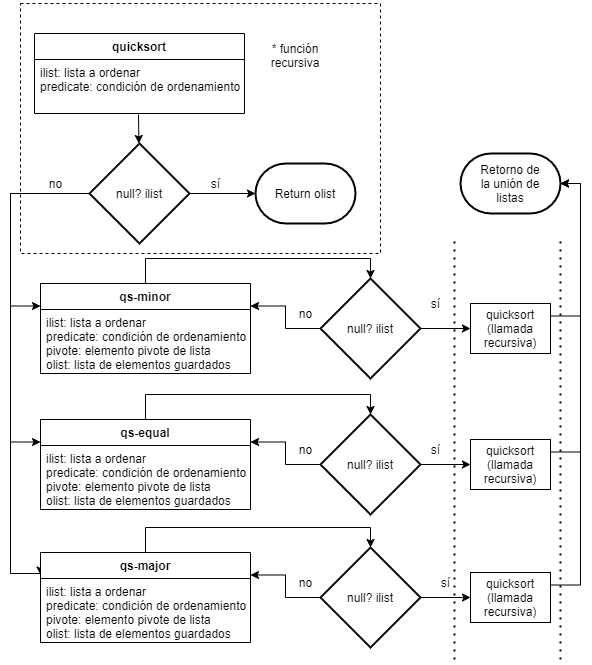

The diagram above was exported from draw.io. Its source (the exported page's mxGraphModel, read from the mxfile embedded in the PNG):
<mxGraphModel dx="174" dy="592" grid="1" gridSize="10" guides="1" tooltips="1" connect="1" arrows="1" fold="1" page="1" pageScale="1" pageWidth="850" pageHeight="1100" math="0" shadow="0">
  <root>
    <mxCell id="0" />
    <mxCell id="1" parent="0" />
    <mxCell id="2" value="quicksort" style="swimlane;fontStyle=1;align=center;verticalAlign=top;childLayout=stackLayout;horizontal=1;startSize=26;horizontalStack=0;resizeParent=1;resizeParentMax=0;resizeLast=0;collapsible=1;marginBottom=0;" vertex="1" parent="1">
      <mxGeometry x="1924" y="134" width="210" height="80" as="geometry" />
    </mxCell>
    <mxCell id="3" value="ilist: lista a ordenar&#10;predicate: condición de ordenamiento" style="text;strokeColor=none;fillColor=none;align=left;verticalAlign=top;spacingLeft=4;spacingRight=4;overflow=hidden;rotatable=0;points=[[0,0.5],[1,0.5]];portConstraint=eastwest;" vertex="1" parent="2">
      <mxGeometry y="26" width="210" height="54" as="geometry" />
    </mxCell>
    <mxCell id="4" style="edgeStyle=orthogonalEdgeStyle;rounded=0;orthogonalLoop=1;jettySize=auto;html=1;exitX=0.5;exitY=0;exitDx=0;exitDy=0;entryX=0.5;entryY=0;entryDx=0;entryDy=0;entryPerimeter=0;" edge="1" source="5" target="24" parent="1">
      <mxGeometry relative="1" as="geometry" />
    </mxCell>
    <mxCell id="5" value="qs-minor" style="swimlane;fontStyle=1;align=center;verticalAlign=top;childLayout=stackLayout;horizontal=1;startSize=26;horizontalStack=0;resizeParent=1;resizeParentMax=0;resizeLast=0;collapsible=1;marginBottom=0;" vertex="1" parent="1">
      <mxGeometry x="1930" y="384" width="210" height="90" as="geometry" />
    </mxCell>
    <mxCell id="6" value="ilist: lista a ordenar&#10;predicate: condición de ordenamiento&#10;pivote: elemento pivote de lista&#10;olist: lista de elementos guardados" style="text;strokeColor=none;fillColor=none;align=left;verticalAlign=top;spacingLeft=4;spacingRight=4;overflow=hidden;rotatable=0;points=[[0,0.5],[1,0.5]];portConstraint=eastwest;" vertex="1" parent="5">
      <mxGeometry y="26" width="210" height="64" as="geometry" />
    </mxCell>
    <mxCell id="7" style="edgeStyle=orthogonalEdgeStyle;rounded=0;orthogonalLoop=1;jettySize=auto;html=1;exitX=1;exitY=0.5;exitDx=0;exitDy=0;exitPerimeter=0;entryX=0;entryY=0.5;entryDx=0;entryDy=0;entryPerimeter=0;" edge="1" source="11" target="12" parent="1">
      <mxGeometry relative="1" as="geometry" />
    </mxCell>
    <mxCell id="8" style="edgeStyle=orthogonalEdgeStyle;rounded=0;orthogonalLoop=1;jettySize=auto;html=1;exitX=0;exitY=0.5;exitDx=0;exitDy=0;exitPerimeter=0;entryX=0;entryY=0.25;entryDx=0;entryDy=0;" edge="1" source="11" target="5" parent="1">
      <mxGeometry relative="1" as="geometry">
        <Array as="points">
          <mxPoint x="1900" y="294" />
          <mxPoint x="1900" y="407" />
        </Array>
      </mxGeometry>
    </mxCell>
    <mxCell id="9" style="edgeStyle=orthogonalEdgeStyle;rounded=0;orthogonalLoop=1;jettySize=auto;html=1;exitX=0;exitY=0.5;exitDx=0;exitDy=0;exitPerimeter=0;entryX=0;entryY=0.25;entryDx=0;entryDy=0;" edge="1" source="11" target="20" parent="1">
      <mxGeometry relative="1" as="geometry">
        <Array as="points">
          <mxPoint x="1900" y="294" />
          <mxPoint x="1900" y="543" />
        </Array>
      </mxGeometry>
    </mxCell>
    <mxCell id="10" style="edgeStyle=orthogonalEdgeStyle;rounded=0;orthogonalLoop=1;jettySize=auto;html=1;exitX=0;exitY=0.5;exitDx=0;exitDy=0;exitPerimeter=0;entryX=0;entryY=0.25;entryDx=0;entryDy=0;" edge="1" source="11" target="17" parent="1">
      <mxGeometry relative="1" as="geometry">
        <Array as="points">
          <mxPoint x="1900" y="294" />
          <mxPoint x="1900" y="674" />
          <mxPoint x="1930" y="674" />
        </Array>
      </mxGeometry>
    </mxCell>
    <mxCell id="11" value="null? ilist" style="strokeWidth=2;html=1;shape=mxgraph.flowchart.decision;whiteSpace=wrap;" vertex="1" parent="1">
      <mxGeometry x="1979" y="244" width="100" height="100" as="geometry" />
    </mxCell>
    <mxCell id="12" value="Return olist" style="strokeWidth=2;html=1;shape=mxgraph.flowchart.terminator;whiteSpace=wrap;" vertex="1" parent="1">
      <mxGeometry x="2145" y="264" width="100" height="60" as="geometry" />
    </mxCell>
    <mxCell id="13" value="sí" style="text;html=1;align=center;verticalAlign=middle;resizable=0;points=[];autosize=1;" vertex="1" parent="1">
      <mxGeometry x="2090" y="274" width="30" height="20" as="geometry" />
    </mxCell>
    <mxCell id="14" value="no" style="text;html=1;align=center;verticalAlign=middle;resizable=0;points=[];autosize=1;" vertex="1" parent="1">
      <mxGeometry x="1930" y="274" width="30" height="20" as="geometry" />
    </mxCell>
    <mxCell id="15" value="" style="endArrow=classic;html=1;" edge="1" target="11" parent="1">
      <mxGeometry width="50" height="50" relative="1" as="geometry">
        <mxPoint x="2028" y="215" as="sourcePoint" />
        <mxPoint x="1850" y="324" as="targetPoint" />
      </mxGeometry>
    </mxCell>
    <mxCell id="16" style="edgeStyle=orthogonalEdgeStyle;rounded=0;orthogonalLoop=1;jettySize=auto;html=1;exitX=0.5;exitY=0;exitDx=0;exitDy=0;entryX=0.5;entryY=0;entryDx=0;entryDy=0;entryPerimeter=0;" edge="1" source="17" target="30" parent="1">
      <mxGeometry relative="1" as="geometry" />
    </mxCell>
    <mxCell id="17" value="qs-major" style="swimlane;fontStyle=1;align=center;verticalAlign=top;childLayout=stackLayout;horizontal=1;startSize=26;horizontalStack=0;resizeParent=1;resizeParentMax=0;resizeLast=0;collapsible=1;marginBottom=0;" vertex="1" parent="1">
      <mxGeometry x="1930" y="653" width="210" height="90" as="geometry" />
    </mxCell>
    <mxCell id="18" value="ilist: lista a ordenar&#10;predicate: condición de ordenamiento&#10;pivote: elemento pivote de lista&#10;olist: lista de elementos guardados" style="text;strokeColor=none;fillColor=none;align=left;verticalAlign=top;spacingLeft=4;spacingRight=4;overflow=hidden;rotatable=0;points=[[0,0.5],[1,0.5]];portConstraint=eastwest;" vertex="1" parent="17">
      <mxGeometry y="26" width="210" height="64" as="geometry" />
    </mxCell>
    <mxCell id="19" style="edgeStyle=orthogonalEdgeStyle;rounded=0;orthogonalLoop=1;jettySize=auto;html=1;exitX=0.5;exitY=0;exitDx=0;exitDy=0;entryX=0.5;entryY=0;entryDx=0;entryDy=0;entryPerimeter=0;" edge="1" source="20" target="27" parent="1">
      <mxGeometry relative="1" as="geometry" />
    </mxCell>
    <mxCell id="20" value="qs-equal" style="swimlane;fontStyle=1;align=center;verticalAlign=top;childLayout=stackLayout;horizontal=1;startSize=26;horizontalStack=0;resizeParent=1;resizeParentMax=0;resizeLast=0;collapsible=1;marginBottom=0;" vertex="1" parent="1">
      <mxGeometry x="1930" y="520" width="210" height="90" as="geometry" />
    </mxCell>
    <mxCell id="21" value="ilist: lista a ordenar&#10;predicate: condición de ordenamiento&#10;pivote: elemento pivote de lista&#10;olist: lista de elementos guardados" style="text;strokeColor=none;fillColor=none;align=left;verticalAlign=top;spacingLeft=4;spacingRight=4;overflow=hidden;rotatable=0;points=[[0,0.5],[1,0.5]];portConstraint=eastwest;" vertex="1" parent="20">
      <mxGeometry y="26" width="210" height="64" as="geometry" />
    </mxCell>
    <mxCell id="22" style="edgeStyle=orthogonalEdgeStyle;rounded=0;orthogonalLoop=1;jettySize=auto;html=1;exitX=0;exitY=0.5;exitDx=0;exitDy=0;exitPerimeter=0;entryX=1;entryY=0.25;entryDx=0;entryDy=0;" edge="1" source="24" target="5" parent="1">
      <mxGeometry relative="1" as="geometry" />
    </mxCell>
    <mxCell id="23" style="edgeStyle=orthogonalEdgeStyle;rounded=0;orthogonalLoop=1;jettySize=auto;html=1;exitX=1;exitY=0.5;exitDx=0;exitDy=0;exitPerimeter=0;entryX=0;entryY=0.5;entryDx=0;entryDy=0;" edge="1" source="24" target="40" parent="1">
      <mxGeometry relative="1" as="geometry" />
    </mxCell>
    <mxCell id="24" value="null? ilist" style="strokeWidth=2;html=1;shape=mxgraph.flowchart.decision;whiteSpace=wrap;" vertex="1" parent="1">
      <mxGeometry x="2210" y="379" width="100" height="100" as="geometry" />
    </mxCell>
    <mxCell id="25" style="edgeStyle=orthogonalEdgeStyle;rounded=0;orthogonalLoop=1;jettySize=auto;html=1;exitX=0;exitY=0.5;exitDx=0;exitDy=0;exitPerimeter=0;entryX=1;entryY=0.25;entryDx=0;entryDy=0;" edge="1" source="27" target="20" parent="1">
      <mxGeometry relative="1" as="geometry" />
    </mxCell>
    <mxCell id="26" style="edgeStyle=orthogonalEdgeStyle;rounded=0;orthogonalLoop=1;jettySize=auto;html=1;exitX=1;exitY=0.5;exitDx=0;exitDy=0;exitPerimeter=0;entryX=0;entryY=0.5;entryDx=0;entryDy=0;" edge="1" source="27" target="42" parent="1">
      <mxGeometry relative="1" as="geometry" />
    </mxCell>
    <mxCell id="27" value="null? ilist" style="strokeWidth=2;html=1;shape=mxgraph.flowchart.decision;whiteSpace=wrap;" vertex="1" parent="1">
      <mxGeometry x="2210" y="515" width="100" height="100" as="geometry" />
    </mxCell>
    <mxCell id="28" style="edgeStyle=orthogonalEdgeStyle;rounded=0;orthogonalLoop=1;jettySize=auto;html=1;exitX=0;exitY=0.5;exitDx=0;exitDy=0;exitPerimeter=0;entryX=1;entryY=0.25;entryDx=0;entryDy=0;" edge="1" source="30" target="17" parent="1">
      <mxGeometry relative="1" as="geometry" />
    </mxCell>
    <mxCell id="29" style="edgeStyle=orthogonalEdgeStyle;rounded=0;orthogonalLoop=1;jettySize=auto;html=1;exitX=1;exitY=0.5;exitDx=0;exitDy=0;exitPerimeter=0;entryX=0;entryY=0.5;entryDx=0;entryDy=0;" edge="1" source="30" target="44" parent="1">
      <mxGeometry relative="1" as="geometry" />
    </mxCell>
    <mxCell id="30" value="null? ilist" style="strokeWidth=2;html=1;shape=mxgraph.flowchart.decision;whiteSpace=wrap;" vertex="1" parent="1">
      <mxGeometry x="2210" y="648" width="100" height="100" as="geometry" />
    </mxCell>
    <mxCell id="31" value="no" style="text;html=1;align=center;verticalAlign=middle;resizable=0;points=[];autosize=1;" vertex="1" parent="1">
      <mxGeometry x="2180" y="404" width="30" height="20" as="geometry" />
    </mxCell>
    <mxCell id="32" value="no" style="text;html=1;align=center;verticalAlign=middle;resizable=0;points=[];autosize=1;" vertex="1" parent="1">
      <mxGeometry x="2180" y="540" width="30" height="20" as="geometry" />
    </mxCell>
    <mxCell id="33" value="no" style="text;html=1;align=center;verticalAlign=middle;resizable=0;points=[];autosize=1;" vertex="1" parent="1">
      <mxGeometry x="2180" y="673" width="30" height="20" as="geometry" />
    </mxCell>
    <mxCell id="34" value="sí" style="text;html=1;align=center;verticalAlign=middle;resizable=0;points=[];autosize=1;" vertex="1" parent="1">
      <mxGeometry x="2310" y="394" width="30" height="20" as="geometry" />
    </mxCell>
    <mxCell id="35" value="sí" style="text;html=1;align=center;verticalAlign=middle;resizable=0;points=[];autosize=1;" vertex="1" parent="1">
      <mxGeometry x="2310" y="540" width="30" height="20" as="geometry" />
    </mxCell>
    <mxCell id="36" value="sí" style="text;html=1;align=center;verticalAlign=middle;resizable=0;points=[];autosize=1;" vertex="1" parent="1">
      <mxGeometry x="2320" y="673" width="30" height="20" as="geometry" />
    </mxCell>
    <mxCell id="37" value="" style="rounded=0;whiteSpace=wrap;html=1;fillColor=none;dashed=1;" vertex="1" parent="1">
      <mxGeometry x="1910" y="104" width="360" height="250" as="geometry" />
    </mxCell>
    <mxCell id="38" value="* función recursiva" style="text;html=1;strokeColor=none;fillColor=none;align=center;verticalAlign=middle;whiteSpace=wrap;rounded=0;dashed=1;" vertex="1" parent="1">
      <mxGeometry x="2150" y="134" width="70" height="44" as="geometry" />
    </mxCell>
    <mxCell id="39" style="edgeStyle=orthogonalEdgeStyle;rounded=0;orthogonalLoop=1;jettySize=auto;html=1;exitX=1;exitY=0.25;exitDx=0;exitDy=0;entryX=1;entryY=0.5;entryDx=0;entryDy=0;entryPerimeter=0;" edge="1" source="40" target="45" parent="1">
      <mxGeometry relative="1" as="geometry">
        <Array as="points">
          <mxPoint x="2470" y="417" />
          <mxPoint x="2470" y="284" />
        </Array>
      </mxGeometry>
    </mxCell>
    <mxCell id="40" value="quicksort&lt;br&gt;(llamada recursiva)" style="rounded=0;whiteSpace=wrap;html=1;fillColor=none;" vertex="1" parent="1">
      <mxGeometry x="2360" y="404" width="80" height="50" as="geometry" />
    </mxCell>
    <mxCell id="41" style="edgeStyle=orthogonalEdgeStyle;rounded=0;orthogonalLoop=1;jettySize=auto;html=1;exitX=1;exitY=0.25;exitDx=0;exitDy=0;entryX=1;entryY=0.5;entryDx=0;entryDy=0;entryPerimeter=0;" edge="1" source="42" target="45" parent="1">
      <mxGeometry relative="1" as="geometry">
        <Array as="points">
          <mxPoint x="2470" y="553" />
          <mxPoint x="2470" y="284" />
        </Array>
      </mxGeometry>
    </mxCell>
    <mxCell id="42" value="quicksort&lt;br&gt;(llamada recursiva)" style="rounded=0;whiteSpace=wrap;html=1;fillColor=none;" vertex="1" parent="1">
      <mxGeometry x="2360" y="540" width="80" height="50" as="geometry" />
    </mxCell>
    <mxCell id="43" style="edgeStyle=orthogonalEdgeStyle;rounded=0;orthogonalLoop=1;jettySize=auto;html=1;exitX=1;exitY=0.25;exitDx=0;exitDy=0;entryX=1;entryY=0.5;entryDx=0;entryDy=0;entryPerimeter=0;" edge="1" source="44" target="45" parent="1">
      <mxGeometry relative="1" as="geometry">
        <Array as="points">
          <mxPoint x="2470" y="686" />
          <mxPoint x="2470" y="284" />
        </Array>
      </mxGeometry>
    </mxCell>
    <mxCell id="44" value="quicksort&lt;br&gt;(llamada recursiva)" style="rounded=0;whiteSpace=wrap;html=1;fillColor=none;" vertex="1" parent="1">
      <mxGeometry x="2360" y="673" width="80" height="50" as="geometry" />
    </mxCell>
    <mxCell id="45" value="Retorno de&lt;br&gt;la unión de&lt;br&gt;listas" style="strokeWidth=2;html=1;shape=mxgraph.flowchart.terminator;whiteSpace=wrap;fillColor=none;" vertex="1" parent="1">
      <mxGeometry x="2350" y="254" width="100" height="60" as="geometry" />
    </mxCell>
    <mxCell id="46" value="" style="endArrow=none;dashed=1;html=1;dashPattern=1 3;strokeWidth=2;" edge="1" parent="1">
      <mxGeometry width="50" height="50" relative="1" as="geometry">
        <mxPoint x="2344" y="760" as="sourcePoint" />
        <mxPoint x="2344" y="340" as="targetPoint" />
      </mxGeometry>
    </mxCell>
    <mxCell id="47" value="" style="endArrow=none;dashed=1;html=1;dashPattern=1 3;strokeWidth=2;" edge="1" parent="1">
      <mxGeometry width="50" height="50" relative="1" as="geometry">
        <mxPoint x="2450" y="760" as="sourcePoint" />
        <mxPoint x="2450" y="340" as="targetPoint" />
      </mxGeometry>
    </mxCell>
  </root>
</mxGraphModel>